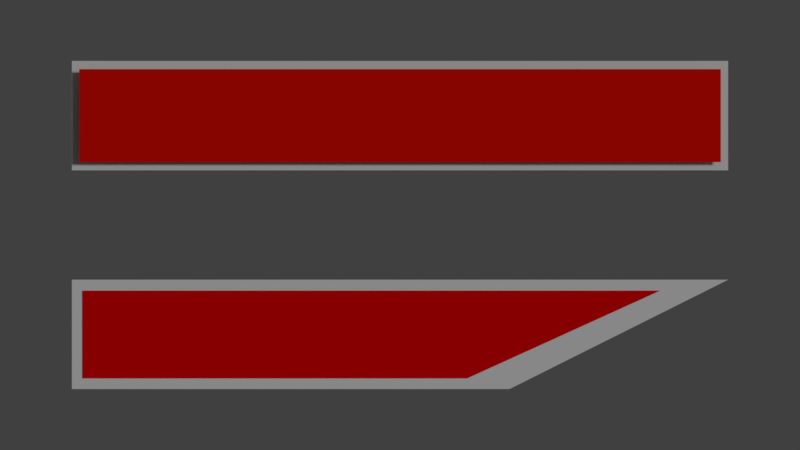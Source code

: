 # Source: HUDBar.blend  (saved by Blender 2.79.0; exported with 4.5.12 LTS)
import bpy
from mathutils import Matrix  # noqa: F401  (used for matrix-valued properties, if any)

bpy.ops.wm.read_factory_settings(use_empty=True)
scene = bpy.context.scene
scene.name = 'Scene'

# ---- collections
col_collection_1 = bpy.data.collections.new('Collection 1'); scene.collection.children.link(col_collection_1)

# ---- materials (node trees are filled in below, after node groups)
mat_material_002 = bpy.data.materials.new('Material.002')
mat_material_002.alpha_threshold = 0.0
mat_material_002.use_transparent_shadow = False
mat_material_002.diffuse_color = (0.8, 0.004912, 0.0, 1.0)
mat_material_002.roughness = 0.5
mat_material_001 = bpy.data.materials.new('Material.001')
mat_material_001.alpha_threshold = 0.0
mat_material_001.use_transparent_shadow = False
mat_material_001.diffuse_color = (0.8, 0.0, 0.0007051, 1.0)
mat_material_001.roughness = 0.5

# ---- material node trees

# ---- world
world_world = bpy.data.worlds.new('World'); scene.world = world_world
world_world.color = (0.05088, 0.05088, 0.05088)
world_world.use_sun_shadow = False
world_world.sun_shadow_jitter_overblur = 0.0
world_world.cycles.sampling_method = 'MANUAL'

# ---- cameras
cam_camera = bpy.data.cameras.new('Camera')
cam_camera.type = 'ORTHO'
cam_camera.clip_end = 100.0
cam_camera.lens = 35.0
cam_camera.sensor_width = 32.0
cam_camera.sensor_height = 18.0
cam_camera.ortho_scale = 7.314
cam_camera.dof.focus_distance = 0.0
cam_camera.dof.aperture_fstop = 128.0

# ---- lights
light_lamp = bpy.data.lights.new('Lamp', 'SUN')
light_lamp.transmission_factor = 0.0
light_lamp.cutoff_distance = 30.0
light_lamp.angle = 0.1993
light_lamp.energy = 1.0
light_lamp.shadow_buffer_clip_start = 1.001
light_lamp.shadow_soft_size = 0.1
light_lamp.shadow_cascade_max_distance = 1000.0

# ---- meshes
me_plane_003 = bpy.data.meshes.new('Plane.003')
me_plane_003.from_pydata([(-2.183, -0.425, 0.0), (3.683, -0.425, 0.0), (-2.183, 0.425, 0.0), (3.683, 0.425, 0.0)], [], [(0, 1, 3, 2)])
me_plane_003.materials.append(mat_material_002)
me_plane_003.use_remesh_preserve_volume = False
me_plane_003.use_remesh_preserve_attributes = False
me_plane_003.use_mirror_vertex_groups = False
me_plane_003.update()
me_plane_002 = bpy.data.meshes.new('Plane.002')
me_plane_002.from_pydata([(-2.25, -0.5, 0.0), (3.75, -0.5, 0.0), (-2.25, 0.5, 0.0), (3.75, 0.5, 0.0)], [], [(0, 1, 3, 2)])
me_plane_002.use_remesh_preserve_volume = False
me_plane_002.use_remesh_preserve_attributes = False
me_plane_002.use_mirror_vertex_groups = False
me_plane_002.update()
me_plane_001 = bpy.data.meshes.new('Plane.001')
me_plane_001.from_pydata([(-2.15, -0.4, 0.0), (1.37, -0.4, 0.0), (-2.15, 0.4, 0.0), (3.13, 0.4, 0.0)], [], [(0, 1, 3, 2)])
me_plane_001.materials.append(mat_material_001)
me_plane_001.use_remesh_preserve_volume = False
me_plane_001.use_remesh_preserve_attributes = False
me_plane_001.use_mirror_vertex_groups = False
me_plane_001.update()
me_plane = bpy.data.meshes.new('Plane')
me_plane.from_pydata([(-2.25, -0.5, 0.0), (1.75, -0.5, 0.0), (-2.25, 0.5, 0.0), (3.75, 0.5, 0.0)], [], [(0, 1, 3, 2)])
me_plane.use_remesh_preserve_volume = False
me_plane.use_remesh_preserve_attributes = False
me_plane.use_mirror_vertex_groups = False
me_plane.update()

# ---- objects
ob_plane_003 = bpy.data.objects.new('Plane.003', me_plane_003)
ob_plane_002 = bpy.data.objects.new('Plane.002', me_plane_002)
ob_plane_001 = bpy.data.objects.new('Plane.001', me_plane_001)
ob_plane = bpy.data.objects.new('Plane', me_plane)
ob_lamp = bpy.data.objects.new('Lamp', light_lamp)
ob_camera = bpy.data.objects.new('Camera', cam_camera)

# ---- transforms, parenting, visibility, modifiers, constraints
ob_plane_003.location = (0.0, 2.0, 0.1)
ob_plane_003.lineart.crease_threshold = 0.0
ob_plane_002.location = (0.0, 2.0, 0.0)
ob_plane_002.lineart.crease_threshold = 0.0
ob_plane_001.location = (0.0, 0.0, 0.01)
ob_plane_001.lineart.crease_threshold = 0.0
ob_plane.location = (0.0, 0.0, 0.0)
ob_plane.lineart.crease_threshold = 0.0
ob_lamp.location = (4.076, 1.005, 5.904)
ob_lamp.rotation_euler = (0.6503, 0.05522, 1.866)
ob_lamp.lock_rotations_4d = False
ob_lamp.empty_display_type = 'ARROWS'
ob_lamp.color = (0.0, 0.0, 0.0, 0.0)
ob_lamp.lineart.crease_threshold = 0.0
ob_camera.location = (0.75, 1.0, 2.0)
ob_camera.lock_rotations_4d = False
ob_camera.empty_display_type = 'ARROWS'
ob_camera.color = (0.0, 0.0, 0.0, 0.0)
ob_camera.display_type = 'WIRE'
ob_camera.lineart.crease_threshold = 0.0

# ---- collection membership
col_collection_1.objects.link(ob_plane_003)
col_collection_1.objects.link(ob_plane_002)
col_collection_1.objects.link(ob_plane_001)
col_collection_1.objects.link(ob_plane)
col_collection_1.objects.link(ob_lamp)
col_collection_1.objects.link(ob_camera)

# ---- scene / render settings (as saved in the file)
scene.camera = ob_camera
scene.frame_start = 1; scene.frame_end = 250; scene.frame_set(1)
scene.render.engine = 'BLENDER_EEVEE_NEXT'
scene.render.resolution_percentage = 50
scene.render.dither_intensity = 0.0
scene.cycles.use_denoising = False
scene.cycles.samples = 128
scene.cycles.sampling_pattern = 'TABULATED_SOBOL'
scene.cycles.use_adaptive_sampling = False
scene.cycles.use_light_tree = False
scene.cycles.blur_glossy = 0.0
scene.cycles.sample_clamp_indirect = 0.0
scene.view_settings.view_transform = 'Standard'
bpy.context.view_layer.update()
